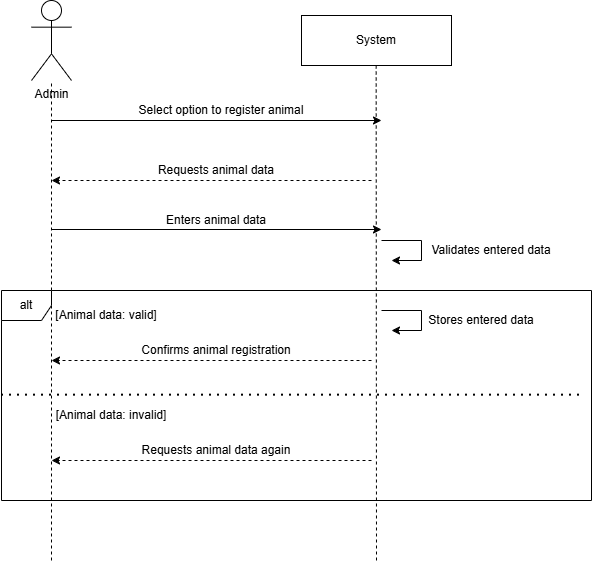

The diagram above was exported from draw.io. Its source (the exported page's mxGraphModel, read from the mxfile embedded in the PNG):
<mxGraphModel dx="1372" dy="796" grid="1" gridSize="10" guides="1" tooltips="1" connect="1" arrows="1" fold="1" page="1" pageScale="1" pageWidth="850" pageHeight="1100" math="0" shadow="0">
  <root>
    <mxCell id="0" />
    <mxCell id="1" parent="0" />
    <mxCell id="Tw0M7I3orhP-cGzrtUZK-1" parent="1" style="shape=umlActor;verticalLabelPosition=bottom;verticalAlign=top;html=1;outlineConnect=0;" value="Admin" vertex="1">
      <mxGeometry height="80" width="40" x="240" y="320" as="geometry" />
    </mxCell>
    <mxCell id="Tw0M7I3orhP-cGzrtUZK-3" edge="1" parent="1" style="endArrow=none;dashed=1;html=1;rounded=0;" target="Tw0M7I3orhP-cGzrtUZK-1" value="">
      <mxGeometry height="50" relative="1" width="50" as="geometry">
        <mxPoint x="260" y="880" as="sourcePoint" />
        <mxPoint x="450" y="520" as="targetPoint" />
      </mxGeometry>
    </mxCell>
    <mxCell id="Tw0M7I3orhP-cGzrtUZK-4" parent="1" style="rounded=0;whiteSpace=wrap;html=1;" value="System" vertex="1">
      <mxGeometry height="50" width="150" x="510" y="335" as="geometry" />
    </mxCell>
    <mxCell id="Tw0M7I3orhP-cGzrtUZK-6" edge="1" parent="1" style="endArrow=none;dashed=1;html=1;rounded=0;" value="">
      <mxGeometry height="50" relative="1" width="50" as="geometry">
        <mxPoint x="585" y="880" as="sourcePoint" />
        <mxPoint x="584.6600000000001" y="385" as="targetPoint" />
      </mxGeometry>
    </mxCell>
    <mxCell id="Tw0M7I3orhP-cGzrtUZK-7" edge="1" parent="1" style="endArrow=classic;html=1;rounded=0;" value="">
      <mxGeometry height="50" relative="1" width="50" as="geometry">
        <mxPoint x="260" y="440" as="sourcePoint" />
        <mxPoint x="590" y="440" as="targetPoint" />
      </mxGeometry>
    </mxCell>
    <mxCell id="Tw0M7I3orhP-cGzrtUZK-8" parent="1" style="text;html=1;whiteSpace=wrap;strokeColor=none;fillColor=none;align=center;verticalAlign=middle;rounded=0;" value="Select option to register animal" vertex="1">
      <mxGeometry height="40" width="200" x="330" y="410" as="geometry" />
    </mxCell>
    <mxCell id="Tw0M7I3orhP-cGzrtUZK-9" edge="1" parent="1" style="endArrow=classic;html=1;rounded=0;dashed=1;" value="">
      <mxGeometry height="50" relative="1" width="50" as="geometry">
        <mxPoint x="580" y="500" as="sourcePoint" />
        <mxPoint x="260" y="500" as="targetPoint" />
      </mxGeometry>
    </mxCell>
    <mxCell id="Tw0M7I3orhP-cGzrtUZK-10" parent="1" style="text;html=1;whiteSpace=wrap;strokeColor=none;fillColor=none;align=center;verticalAlign=middle;rounded=0;" value="Requests animal data" vertex="1">
      <mxGeometry height="40" width="200" x="325" y="470" as="geometry" />
    </mxCell>
    <mxCell id="Tw0M7I3orhP-cGzrtUZK-11" edge="1" parent="1" style="endArrow=classic;html=1;rounded=0;" value="">
      <mxGeometry height="50" relative="1" width="50" as="geometry">
        <mxPoint x="260" y="549" as="sourcePoint" />
        <mxPoint x="590" y="549" as="targetPoint" />
      </mxGeometry>
    </mxCell>
    <mxCell id="Tw0M7I3orhP-cGzrtUZK-12" parent="1" style="text;html=1;whiteSpace=wrap;strokeColor=none;fillColor=none;align=center;verticalAlign=middle;rounded=0;" value="Enters animal data" vertex="1">
      <mxGeometry height="40" width="200" x="325" y="520" as="geometry" />
    </mxCell>
    <mxCell id="Tw0M7I3orhP-cGzrtUZK-16" parent="1" style="shape=umlFrame;whiteSpace=wrap;html=1;pointerEvents=0;recursiveResize=0;container=1;collapsible=0;width=50;height=30;" value="alt" vertex="1">
      <mxGeometry height="210" width="590" x="210" y="610" as="geometry" />
    </mxCell>
    <mxCell id="Tw0M7I3orhP-cGzrtUZK-18" parent="Tw0M7I3orhP-cGzrtUZK-16" style="text;html=1;whiteSpace=wrap;strokeColor=none;fillColor=none;align=center;verticalAlign=middle;rounded=0;" value="[Animal data: valid]" vertex="1">
      <mxGeometry height="30" width="110" x="50" y="10" as="geometry" />
    </mxCell>
    <mxCell id="Tw0M7I3orhP-cGzrtUZK-19" edge="1" parent="Tw0M7I3orhP-cGzrtUZK-16" style="endArrow=classic;html=1;rounded=0;dashed=1;" value="">
      <mxGeometry height="50" relative="1" width="50" as="geometry">
        <mxPoint x="370" y="70" as="sourcePoint" />
        <mxPoint x="50" y="70" as="targetPoint" />
      </mxGeometry>
    </mxCell>
    <mxCell id="Tw0M7I3orhP-cGzrtUZK-20" edge="1" parent="Tw0M7I3orhP-cGzrtUZK-16" style="endArrow=classic;html=1;rounded=0;dashed=1;" value="">
      <mxGeometry height="50" relative="1" width="50" as="geometry">
        <mxPoint x="370" y="170" as="sourcePoint" />
        <mxPoint x="50" y="170" as="targetPoint" />
      </mxGeometry>
    </mxCell>
    <mxCell id="Tw0M7I3orhP-cGzrtUZK-21" parent="Tw0M7I3orhP-cGzrtUZK-16" style="text;html=1;whiteSpace=wrap;strokeColor=none;fillColor=none;align=center;verticalAlign=middle;rounded=0;" value="Confirms animal registration" vertex="1">
      <mxGeometry height="40" width="200" x="115" y="40" as="geometry" />
    </mxCell>
    <mxCell id="Tw0M7I3orhP-cGzrtUZK-22" parent="Tw0M7I3orhP-cGzrtUZK-16" style="text;html=1;whiteSpace=wrap;strokeColor=none;fillColor=none;align=center;verticalAlign=middle;rounded=0;" value="Requests animal data again" vertex="1">
      <mxGeometry height="40" width="200" x="115" y="140" as="geometry" />
    </mxCell>
    <mxCell id="Tw0M7I3orhP-cGzrtUZK-23" edge="1" parent="Tw0M7I3orhP-cGzrtUZK-16" style="endArrow=none;dashed=1;html=1;dashPattern=1 3;strokeWidth=2;rounded=0;" value="">
      <mxGeometry height="50" relative="1" width="50" as="geometry">
        <mxPoint y="104.65999999999997" as="sourcePoint" />
        <mxPoint x="580" y="104.65999999999997" as="targetPoint" />
      </mxGeometry>
    </mxCell>
    <mxCell id="Tw0M7I3orhP-cGzrtUZK-24" parent="Tw0M7I3orhP-cGzrtUZK-16" style="text;html=1;whiteSpace=wrap;strokeColor=none;fillColor=none;align=center;verticalAlign=middle;rounded=0;" value="[Animal data: invalid]" vertex="1">
      <mxGeometry height="30" width="120" x="50" y="110" as="geometry" />
    </mxCell>
    <mxCell id="Tw0M7I3orhP-cGzrtUZK-27" edge="1" parent="Tw0M7I3orhP-cGzrtUZK-16" style="endArrow=classic;html=1;rounded=0;" value="">
      <mxGeometry height="50" relative="1" width="50" as="geometry">
        <Array as="points">
          <mxPoint x="380" y="20" />
          <mxPoint x="420" y="20" />
          <mxPoint x="420" y="40" />
        </Array>
        <mxPoint x="380" y="20" as="sourcePoint" />
        <mxPoint x="390" y="40" as="targetPoint" />
      </mxGeometry>
    </mxCell>
    <mxCell id="Tw0M7I3orhP-cGzrtUZK-28" parent="Tw0M7I3orhP-cGzrtUZK-16" style="text;html=1;whiteSpace=wrap;strokeColor=none;fillColor=none;align=center;verticalAlign=middle;rounded=0;" value="Stores entered data" vertex="1">
      <mxGeometry height="40" width="200" x="380" y="10" as="geometry" />
    </mxCell>
    <mxCell id="Tw0M7I3orhP-cGzrtUZK-25" edge="1" parent="1" style="endArrow=classic;html=1;rounded=0;" value="">
      <mxGeometry height="50" relative="1" width="50" as="geometry">
        <Array as="points">
          <mxPoint x="590" y="560" />
          <mxPoint x="630" y="560" />
          <mxPoint x="630" y="580" />
        </Array>
        <mxPoint x="590" y="560" as="sourcePoint" />
        <mxPoint x="600" y="580" as="targetPoint" />
      </mxGeometry>
    </mxCell>
    <mxCell id="Tw0M7I3orhP-cGzrtUZK-26" parent="1" style="text;html=1;whiteSpace=wrap;strokeColor=none;fillColor=none;align=center;verticalAlign=middle;rounded=0;" value="Validates entered data" vertex="1">
      <mxGeometry height="40" width="200" x="600" y="550" as="geometry" />
    </mxCell>
  </root>
</mxGraphModel>